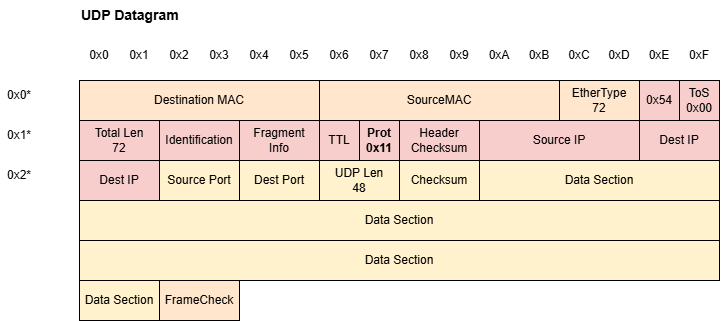

The diagram above was exported from draw.io. Its source (the exported page's mxGraphModel, read from the mxfile embedded in the PNG):
<mxGraphModel dx="1409" dy="1213" grid="1" gridSize="10" guides="1" tooltips="1" connect="1" arrows="1" fold="1" page="0" pageScale="1" pageWidth="827" pageHeight="1169" math="0" shadow="0">
  <root>
    <mxCell id="0" />
    <mxCell id="1" parent="0" />
    <mxCell id="2" parent="1" style="rounded=0;whiteSpace=wrap;html=1;fillColor=#ffe6cc;strokeColor=#000000;" value="Destination MAC" vertex="1">
      <mxGeometry height="40" width="240" x="160" y="2600" as="geometry" />
    </mxCell>
    <mxCell id="3" parent="1" style="rounded=0;whiteSpace=wrap;html=1;fillColor=#ffe6cc;strokeColor=#000000;" value="SourceMAC" vertex="1">
      <mxGeometry height="40" width="240" x="400" y="2600" as="geometry" />
    </mxCell>
    <mxCell id="4" parent="1" style="rounded=0;whiteSpace=wrap;html=1;fillColor=#ffe6cc;strokeColor=#000000;" value="EtherType&lt;div&gt;72&lt;/div&gt;" vertex="1">
      <mxGeometry height="40" width="80" x="640" y="2600" as="geometry" />
    </mxCell>
    <mxCell id="5" parent="1" style="rounded=0;whiteSpace=wrap;html=1;fillColor=#F8CECC;strokeColor=#000000;" value="0x54" vertex="1">
      <mxGeometry height="40" width="40" x="720" y="2600" as="geometry" />
    </mxCell>
    <mxCell id="6" parent="1" style="rounded=0;whiteSpace=wrap;html=1;fillColor=#ffe6cc;strokeColor=#000000;" value="FrameCheck" vertex="1">
      <mxGeometry height="40" width="80" x="240" y="2800" as="geometry" />
    </mxCell>
    <mxCell id="7" parent="1" style="text;html=1;whiteSpace=wrap;strokeColor=none;fillColor=none;align=center;verticalAlign=middle;rounded=0;" value="0x0*" vertex="1">
      <mxGeometry height="30" width="40" x="80" y="2600" as="geometry" />
    </mxCell>
    <mxCell id="8" parent="1" style="text;html=1;whiteSpace=wrap;strokeColor=none;fillColor=none;align=center;verticalAlign=middle;rounded=0;" value="0x1" vertex="1">
      <mxGeometry height="30" width="40" x="200" y="2560" as="geometry" />
    </mxCell>
    <mxCell id="9" parent="1" style="text;html=1;whiteSpace=wrap;strokeColor=none;fillColor=none;align=center;verticalAlign=middle;rounded=0;" value="0x2" vertex="1">
      <mxGeometry height="30" width="40" x="240" y="2560" as="geometry" />
    </mxCell>
    <mxCell id="10" parent="1" style="text;html=1;whiteSpace=wrap;strokeColor=none;fillColor=none;align=center;verticalAlign=middle;rounded=0;" value="0x3" vertex="1">
      <mxGeometry height="30" width="40" x="280" y="2560" as="geometry" />
    </mxCell>
    <mxCell id="11" parent="1" style="text;html=1;whiteSpace=wrap;strokeColor=none;fillColor=none;align=center;verticalAlign=middle;rounded=0;" value="0x4" vertex="1">
      <mxGeometry height="30" width="40" x="320" y="2560" as="geometry" />
    </mxCell>
    <mxCell id="12" parent="1" style="text;html=1;whiteSpace=wrap;strokeColor=none;fillColor=none;align=center;verticalAlign=middle;rounded=0;" value="0x5" vertex="1">
      <mxGeometry height="30" width="40" x="360" y="2560" as="geometry" />
    </mxCell>
    <mxCell id="13" parent="1" style="text;html=1;whiteSpace=wrap;strokeColor=none;fillColor=none;align=center;verticalAlign=middle;rounded=0;" value="0x6" vertex="1">
      <mxGeometry height="30" width="40" x="400" y="2560" as="geometry" />
    </mxCell>
    <mxCell id="14" parent="1" style="text;html=1;whiteSpace=wrap;strokeColor=none;fillColor=none;align=center;verticalAlign=middle;rounded=0;" value="0x7" vertex="1">
      <mxGeometry height="30" width="40" x="440" y="2560" as="geometry" />
    </mxCell>
    <mxCell id="15" parent="1" style="text;html=1;whiteSpace=wrap;strokeColor=none;fillColor=none;align=center;verticalAlign=middle;rounded=0;" value="0x8" vertex="1">
      <mxGeometry height="30" width="40" x="480" y="2560" as="geometry" />
    </mxCell>
    <mxCell id="16" parent="1" style="text;html=1;whiteSpace=wrap;strokeColor=none;fillColor=none;align=center;verticalAlign=middle;rounded=0;" value="0x9" vertex="1">
      <mxGeometry height="30" width="40" x="520" y="2560" as="geometry" />
    </mxCell>
    <mxCell id="17" parent="1" style="text;html=1;whiteSpace=wrap;strokeColor=none;fillColor=none;align=center;verticalAlign=middle;rounded=0;" value="0xA" vertex="1">
      <mxGeometry height="30" width="40" x="560" y="2560" as="geometry" />
    </mxCell>
    <mxCell id="18" parent="1" style="text;html=1;whiteSpace=wrap;strokeColor=none;fillColor=none;align=center;verticalAlign=middle;rounded=0;" value="0xB" vertex="1">
      <mxGeometry height="30" width="40" x="600" y="2560" as="geometry" />
    </mxCell>
    <mxCell id="19" parent="1" style="text;html=1;whiteSpace=wrap;strokeColor=none;fillColor=none;align=center;verticalAlign=middle;rounded=0;" value="0xC" vertex="1">
      <mxGeometry height="30" width="40" x="640" y="2560" as="geometry" />
    </mxCell>
    <mxCell id="20" parent="1" style="text;html=1;whiteSpace=wrap;strokeColor=none;fillColor=none;align=center;verticalAlign=middle;rounded=0;" value="0xD" vertex="1">
      <mxGeometry height="30" width="40" x="680" y="2560" as="geometry" />
    </mxCell>
    <mxCell id="21" parent="1" style="text;html=1;whiteSpace=wrap;strokeColor=none;fillColor=none;align=center;verticalAlign=middle;rounded=0;" value="0xE" vertex="1">
      <mxGeometry height="30" width="40" x="720" y="2560" as="geometry" />
    </mxCell>
    <mxCell id="22" parent="1" style="text;html=1;whiteSpace=wrap;strokeColor=none;fillColor=none;align=center;verticalAlign=middle;rounded=0;" value="0xF" vertex="1">
      <mxGeometry height="30" width="40" x="760" y="2560" as="geometry" />
    </mxCell>
    <mxCell id="23" parent="1" style="text;html=1;whiteSpace=wrap;strokeColor=none;fillColor=none;align=center;verticalAlign=middle;rounded=0;" value="0x1*" vertex="1">
      <mxGeometry height="30" width="40" x="80" y="2640" as="geometry" />
    </mxCell>
    <mxCell id="24" parent="1" style="text;html=1;whiteSpace=wrap;strokeColor=none;fillColor=none;align=center;verticalAlign=middle;rounded=0;" value="0x0" vertex="1">
      <mxGeometry height="30" width="40" x="160" y="2560" as="geometry" />
    </mxCell>
    <mxCell id="25" parent="1" style="text;html=1;whiteSpace=wrap;strokeColor=none;fillColor=none;align=left;verticalAlign=middle;rounded=0;fontStyle=1;fontSize=14;" value="UDP Datagram" vertex="1">
      <mxGeometry height="30" width="170" x="160" y="2520" as="geometry" />
    </mxCell>
    <mxCell id="26" parent="1" style="rounded=0;whiteSpace=wrap;html=1;fillColor=#F8CECC;strokeColor=#000000;" value="ToS&lt;div&gt;0x00&lt;/div&gt;" vertex="1">
      <mxGeometry height="40" width="40" x="760" y="2600" as="geometry" />
    </mxCell>
    <mxCell id="27" parent="1" style="rounded=0;whiteSpace=wrap;html=1;fillColor=#F8CECC;strokeColor=#000000;" value="Total Len&lt;div&gt;72&lt;/div&gt;" vertex="1">
      <mxGeometry height="40" width="80" x="160" y="2640" as="geometry" />
    </mxCell>
    <mxCell id="28" parent="1" style="rounded=0;whiteSpace=wrap;html=1;fillColor=#F8CECC;strokeColor=#000000;" value="Identification" vertex="1">
      <mxGeometry height="40" width="80" x="240" y="2640" as="geometry" />
    </mxCell>
    <mxCell id="29" parent="1" style="rounded=0;whiteSpace=wrap;html=1;fillColor=#F8CECC;strokeColor=#000000;" value="Fragment&lt;br&gt;Info" vertex="1">
      <mxGeometry height="40" width="80" x="320" y="2640" as="geometry" />
    </mxCell>
    <mxCell id="30" parent="1" style="rounded=0;whiteSpace=wrap;html=1;fillColor=#F8CECC;strokeColor=#000000;" value="TTL" vertex="1">
      <mxGeometry height="40" width="40" x="400" y="2640" as="geometry" />
    </mxCell>
    <mxCell id="31" parent="1" style="rounded=0;whiteSpace=wrap;html=1;fillColor=#F8CECC;strokeColor=#000000;fontStyle=1" value="Prot&lt;div&gt;0x11&lt;/div&gt;" vertex="1">
      <mxGeometry height="40" width="40" x="440" y="2640" as="geometry" />
    </mxCell>
    <mxCell id="32" parent="1" style="rounded=0;whiteSpace=wrap;html=1;fillColor=#F8CECC;strokeColor=#000000;" value="Header&lt;br&gt;Checksum" vertex="1">
      <mxGeometry height="40" width="80" x="480" y="2640" as="geometry" />
    </mxCell>
    <mxCell id="33" parent="1" style="rounded=0;whiteSpace=wrap;html=1;fillColor=#F8CECC;strokeColor=#000000;" value="Source IP" vertex="1">
      <mxGeometry height="40" width="160" x="560" y="2640" as="geometry" />
    </mxCell>
    <mxCell id="34" parent="1" style="rounded=0;whiteSpace=wrap;html=1;fillColor=#F8CECC;strokeColor=#000000;" value="Dest IP" vertex="1">
      <mxGeometry height="40" width="80" x="720" y="2640" as="geometry" />
    </mxCell>
    <mxCell id="35" parent="1" style="rounded=0;whiteSpace=wrap;html=1;fillColor=#F8CECC;strokeColor=#000000;" value="Dest IP" vertex="1">
      <mxGeometry height="40" width="80" x="160" y="2680" as="geometry" />
    </mxCell>
    <mxCell id="36" parent="1" style="rounded=0;whiteSpace=wrap;html=1;fillColor=#FFF2CC;strokeColor=#000000;align=center;verticalAlign=middle;fontFamily=Helvetica;fontSize=12;fontColor=default;" value="Data Section" vertex="1">
      <mxGeometry height="40" width="240" x="560" y="2680" as="geometry" />
    </mxCell>
    <mxCell id="37" parent="1" style="rounded=0;whiteSpace=wrap;html=1;fillColor=#FFF2CC;strokeColor=#000000;align=center;verticalAlign=middle;fontFamily=Helvetica;fontSize=12;fontColor=default;" value="Data Section" vertex="1">
      <mxGeometry height="40" width="80" x="160" y="2800" as="geometry" />
    </mxCell>
    <mxCell id="38" parent="1" style="text;html=1;whiteSpace=wrap;strokeColor=none;fillColor=none;align=center;verticalAlign=middle;rounded=0;" value="0x2*" vertex="1">
      <mxGeometry height="30" width="40" x="80" y="2680" as="geometry" />
    </mxCell>
    <mxCell id="39" parent="1" style="rounded=0;whiteSpace=wrap;html=1;fillColor=#FFF2CC;strokeColor=#000000;align=center;verticalAlign=middle;fontFamily=Helvetica;fontSize=12;fontColor=default;" value="Data Section" vertex="1">
      <mxGeometry height="40" width="640" x="160" y="2720" as="geometry" />
    </mxCell>
    <mxCell id="40" parent="1" style="rounded=0;whiteSpace=wrap;html=1;fillColor=#FFF2CC;strokeColor=#000000;" value="Source Port" vertex="1">
      <mxGeometry height="40" width="80" x="240" y="2680" as="geometry" />
    </mxCell>
    <mxCell id="41" parent="1" style="rounded=0;whiteSpace=wrap;html=1;fillColor=#FFF2CC;strokeColor=#000000;align=center;verticalAlign=middle;fontFamily=Helvetica;fontSize=12;fontColor=default;" value="Dest Port" vertex="1">
      <mxGeometry height="40" width="80" x="320" y="2680" as="geometry" />
    </mxCell>
    <mxCell id="42" parent="1" style="rounded=0;whiteSpace=wrap;html=1;fillColor=#FFF2CC;strokeColor=#000000;align=center;verticalAlign=middle;fontFamily=Helvetica;fontSize=12;fontColor=default;" value="UDP Len&lt;div&gt;48&lt;/div&gt;" vertex="1">
      <mxGeometry height="40" width="80" x="400" y="2680" as="geometry" />
    </mxCell>
    <mxCell id="43" parent="1" style="rounded=0;whiteSpace=wrap;html=1;fillColor=#FFF2CC;strokeColor=#000000;align=center;verticalAlign=middle;fontFamily=Helvetica;fontSize=12;fontColor=default;" value="Checksum" vertex="1">
      <mxGeometry height="40" width="80" x="480" y="2680" as="geometry" />
    </mxCell>
    <mxCell id="44" parent="1" style="rounded=0;whiteSpace=wrap;html=1;fillColor=#FFF2CC;strokeColor=#000000;align=center;verticalAlign=middle;fontFamily=Helvetica;fontSize=12;fontColor=default;" value="Data Section" vertex="1">
      <mxGeometry height="40" width="640" x="160" y="2760" as="geometry" />
    </mxCell>
  </root>
</mxGraphModel>